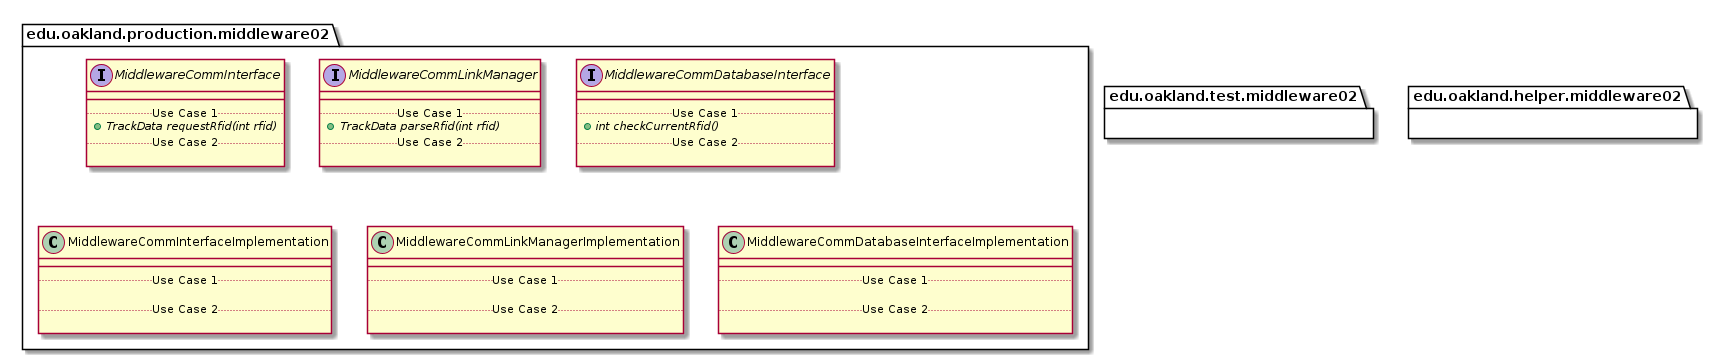

The diagram above was rendered by PlantUML. Its source (embedded in the PNG):
@startuml Middleware02Packages


package edu.oakland.production.middleware02 {

}


package edu.oakland.production.middleware02 {
    interface MiddlewareCommInterface {
        __
        .. Use Case 1 ..
        {abstract} + TrackData requestRfid(int rfid)
        .. Use Case 2 ..

    }
}


package edu.oakland.production.middleware02 {
    interface MiddlewareCommLinkManager {
        __
        .. Use Case 1 ..
        {abstract} + TrackData parseRfid(int rfid)
        .. Use Case 2 ..

    }
}


package edu.oakland.production.middleware02 {
    interface MiddlewareCommDatabaseInterface {
        __
        .. Use Case 1 ..
        {abstract} + int checkCurrentRfid()
        .. Use Case 2 ..

    }
}


package edu.oakland.production.middleware02 {
    class MiddlewareCommInterfaceImplementation {
        __
        .. Use Case 1 ..
        
        .. Use Case 2 ..

    }
}


package edu.oakland.production.middleware02 {
    class MiddlewareCommLinkManagerImplementation {
        __
        .. Use Case 1 ..

        .. Use Case 2 ..

    }
}


package edu.oakland.production.middleware02 {
    class MiddlewareCommDatabaseInterfaceImplementation {
        __
        .. Use Case 1 ..

        .. Use Case 2 ..

    }
}



package edu.oakland.test.middleware02 {
    
}


package edu.oakland.helper.middleware02 {
    
}


@enduml